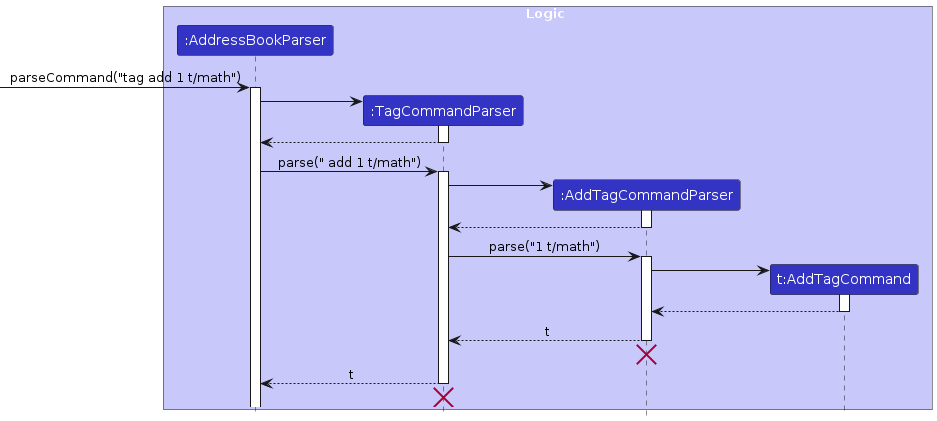

The diagram above was rendered by PlantUML. Its source (embedded in the PNG):
@startuml TagAddSubcommandSequenceDiagram
!include style.puml
skinparam ArrowFontStyle plain

box Logic LOGIC_COLOR_T1
participant ":AddressBookParser" as AddressBookParser LOGIC_COLOR
participant ":TagCommandParser" as TagCommandParser LOGIC_COLOR
participant ":AddTagCommandParser" as AddTagCommandParser LOGIC_COLOR
participant "t:AddTagCommand" as AddTagCommand LOGIC_COLOR
end box

[-> AddressBookParser : parseCommand("tag add 1 t/math")
activate AddressBookParser

create TagCommandParser
AddressBookParser -> TagCommandParser
activate TagCommandParser

TagCommandParser --> AddressBookParser
deactivate TagCommandParser

AddressBookParser -> TagCommandParser : parse(" add 1 t/math")
activate TagCommandParser

create AddTagCommandParser
TagCommandParser -> AddTagCommandParser
activate AddTagCommandParser

AddTagCommandParser --> TagCommandParser
deactivate AddTagCommandParser

TagCommandParser -> AddTagCommandParser : parse("1 t/math")
activate AddTagCommandParser

create AddTagCommand
AddTagCommandParser -> AddTagCommand
activate AddTagCommand

AddTagCommand --> AddTagCommandParser
deactivate AddTagCommand

AddTagCommandParser --> TagCommandParser : t
deactivate AddTagCommandParser
AddTagCommandParser -[hidden]-> TagCommandParser
destroy AddTagCommandParser

TagCommandParser --> AddressBookParser : t
deactivate TagCommandParser
TagCommandParser -[hidden]-> AddressBookParser
destroy TagCommandParser

@enduml